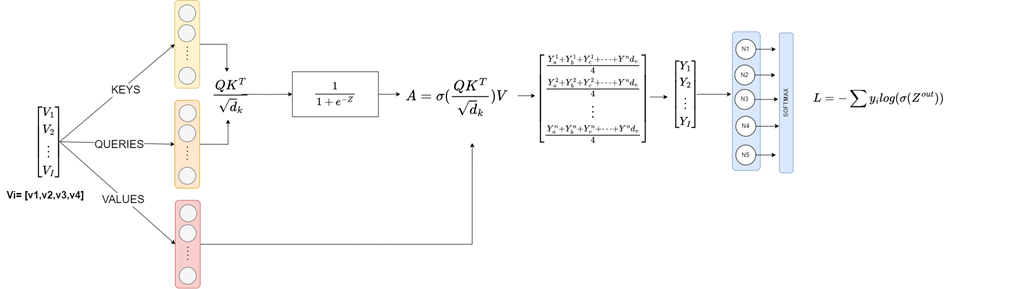

The diagram above was exported from draw.io. Its source (the exported page's mxGraphModel, read from the mxfile embedded in the PNG):
<mxGraphModel dx="24578" dy="7891" grid="0" gridSize="10" guides="1" tooltips="1" connect="1" arrows="1" fold="1" page="0" pageScale="1" pageWidth="827" pageHeight="1169" math="1" shadow="0">
  <root>
    <mxCell id="0" />
    <mxCell id="1" parent="0" />
    <mxCell id="2" value="&lt;span style=&quot;font-size: 21px; text-wrap: wrap;&quot;&gt;\begin{bmatrix}\frac{Y^1_a+Y^1_b+Y^1_c+\cdots+Y^nd_{v}}{4}\\ \frac{Y^2_a+Y^2_b+Y^2_c+\cdots+Y^nd_{v}}{4}\\ \vdots\\&amp;nbsp; \frac{Y^n_a+Y^n_b+Y^n_c+\cdots+Y^nd_{v}}{4}\\ \end{bmatrix}&lt;/span&gt;" style="text;html=1;align=center;verticalAlign=middle;resizable=0;points=[];autosize=1;strokeColor=none;fillColor=none;" vertex="1" parent="1">
      <mxGeometry x="-693" y="6132.5" width="1748" height="37" as="geometry" />
    </mxCell>
    <mxCell id="3" value="&lt;div style=&quot;font-size: 25px;&quot;&gt;&lt;font style=&quot;font-size: 25px;&quot;&gt;&lt;br&gt;&lt;/font&gt;&lt;/div&gt;&lt;div style=&quot;font-size: 25px;&quot;&gt;&lt;font style=&quot;font-size: 25px;&quot;&gt;&lt;br&gt;&lt;/font&gt;&lt;/div&gt;&lt;div style=&quot;font-size: 25px;&quot;&gt;&lt;font style=&quot;font-size: 25px;&quot;&gt;$$A=\sigma(\frac{Q K^T}{\sqrt d_k})V$$&lt;/font&gt;&lt;/div&gt;&lt;div style=&quot;font-size: 25px;&quot;&gt;&lt;font style=&quot;font-size: 25px;&quot;&gt;&lt;br&gt;&lt;/font&gt;&lt;/div&gt;&lt;div style=&quot;font-size: 30px;&quot;&gt;&lt;font style=&quot;font-size: 30px;&quot;&gt;&lt;br&gt;&lt;/font&gt;&lt;/div&gt;" style="text;html=1;align=center;verticalAlign=middle;resizable=0;points=[];autosize=1;strokeColor=none;fillColor=none;strokeWidth=4;" vertex="1" parent="1">
      <mxGeometry x="-321.8" y="6067" width="460" height="168" as="geometry" />
    </mxCell>
    <mxCell id="4" value="&lt;div style=&quot;font-size: 23px;&quot;&gt;&lt;span style=&quot;background-color: initial;&quot;&gt;&lt;br&gt;&lt;/span&gt;&lt;/div&gt;&lt;div style=&quot;font-size: 23px;&quot;&gt;&lt;span style=&quot;background-color: initial;&quot;&gt;$$\frac{Q K^T}{\sqrt d_k}$$&lt;/span&gt;&lt;/div&gt;&lt;div style=&quot;font-size: 23px;&quot;&gt;&lt;span style=&quot;background-color: initial;&quot;&gt;&lt;br&gt;&lt;/span&gt;&lt;/div&gt;" style="text;html=1;align=center;verticalAlign=middle;resizable=0;points=[];autosize=1;strokeColor=none;fillColor=none;strokeWidth=4;connectable=0;" vertex="1" parent="1">
      <mxGeometry x="-691" y="6097" width="297" height="95" as="geometry" />
    </mxCell>
    <mxCell id="5" style="rounded=0;orthogonalLoop=1;jettySize=auto;html=1;exitX=1;exitY=0.5;exitDx=0;exitDy=0;entryX=0.5;entryY=1;entryDx=0;entryDy=0;" edge="1" source="11" target="13" parent="1">
      <mxGeometry relative="1" as="geometry">
        <mxPoint x="-827" y="6227" as="sourcePoint" />
        <mxPoint x="-653" y="6021.088" as="targetPoint" />
      </mxGeometry>
    </mxCell>
    <mxCell id="6" value="&lt;font style=&quot;font-size: 22px;&quot;&gt;KEYS&lt;/font&gt;" style="edgeLabel;html=1;align=center;verticalAlign=middle;resizable=0;points=[];" vertex="1" connectable="0" parent="5">
      <mxGeometry x="0.3034" y="-2" relative="1" as="geometry">
        <mxPoint x="-20" y="22" as="offset" />
      </mxGeometry>
    </mxCell>
    <mxCell id="7" style="rounded=0;orthogonalLoop=1;jettySize=auto;html=1;exitX=1;exitY=0.5;exitDx=0;exitDy=0;entryX=0.5;entryY=1;entryDx=0;entryDy=0;" edge="1" source="11" target="22" parent="1">
      <mxGeometry relative="1" as="geometry" />
    </mxCell>
    <mxCell id="8" value="&lt;font style=&quot;font-size: 22px;&quot;&gt;QUERIES&lt;/font&gt;" style="edgeLabel;html=1;align=center;verticalAlign=middle;resizable=0;points=[];" vertex="1" connectable="0" parent="7">
      <mxGeometry x="0.2994" y="-2" relative="1" as="geometry">
        <mxPoint x="-31" as="offset" />
      </mxGeometry>
    </mxCell>
    <mxCell id="9" style="rounded=0;orthogonalLoop=1;jettySize=auto;html=1;exitX=1;exitY=0.5;exitDx=0;exitDy=0;entryX=0.5;entryY=1;entryDx=0;entryDy=0;" edge="1" source="11" target="27" parent="1">
      <mxGeometry relative="1" as="geometry" />
    </mxCell>
    <mxCell id="10" value="&lt;font style=&quot;font-size: 22px;&quot;&gt;VALUES&lt;/font&gt;" style="edgeLabel;html=1;align=center;verticalAlign=middle;resizable=0;points=[];" vertex="1" connectable="0" parent="9">
      <mxGeometry x="0.101" y="-2" relative="1" as="geometry">
        <mxPoint as="offset" />
      </mxGeometry>
    </mxCell>
    <mxCell id="11" value="&lt;font style=&quot;font-size: 21px;&quot;&gt;&amp;nbsp;&lt;br&gt;\begin{bmatrix}&lt;br&gt;V_1 \\&lt;br&gt;V_2 \\&lt;br&gt;\vdots \\&lt;br&gt;V_I \\&lt;br&gt;\end{bmatrix}&lt;br&gt;&lt;/font&gt;" style="text;html=1;align=center;verticalAlign=middle;whiteSpace=wrap;rounded=0;" vertex="1" parent="1">
      <mxGeometry x="-929" y="6152" width="44" height="170" as="geometry" />
    </mxCell>
    <mxCell id="12" value="&lt;font size=&quot;1&quot; style=&quot;&quot;&gt;&lt;b style=&quot;font-size: 20px;&quot;&gt;Vi= [v1,v2,v3,v4]&lt;/b&gt;&lt;/font&gt;" style="text;html=1;align=center;verticalAlign=middle;resizable=0;points=[];autosize=1;strokeColor=none;fillColor=none;" vertex="1" parent="1">
      <mxGeometry x="-1004" y="6323" width="180" height="40" as="geometry" />
    </mxCell>
    <mxCell id="13" value="" style="rounded=1;whiteSpace=wrap;html=1;fillColor=#fff2cc;strokeColor=#d6b656;rotation=90;" vertex="1" parent="1">
      <mxGeometry x="-718" y="6017" width="176" height="50" as="geometry" />
    </mxCell>
    <mxCell id="14" style="edgeStyle=orthogonalEdgeStyle;rounded=0;orthogonalLoop=1;jettySize=auto;html=1;entryX=0;entryY=0.5;entryDx=0;entryDy=0;" edge="1" target="16" parent="1">
      <mxGeometry relative="1" as="geometry">
        <mxPoint x="-521" y="6142" as="sourcePoint" />
      </mxGeometry>
    </mxCell>
    <mxCell id="15" style="edgeStyle=orthogonalEdgeStyle;rounded=0;orthogonalLoop=1;jettySize=auto;html=1;exitX=1;exitY=0.5;exitDx=0;exitDy=0;entryX=0;entryY=0.5;entryDx=0;entryDy=0;" edge="1" source="16" parent="1">
      <mxGeometry relative="1" as="geometry">
        <mxPoint x="-203.87" y="6142" as="targetPoint" />
      </mxGeometry>
    </mxCell>
    <mxCell id="16" value="&lt;span style=&quot;text-align: start;&quot;&gt;&lt;font style=&quot;font-size: 19px;&quot;&gt;$$\frac{1}{1+e^{-Z}}$$&lt;/font&gt;&lt;/span&gt;" style="rounded=0;whiteSpace=wrap;html=1;" vertex="1" parent="1">
      <mxGeometry x="-419.69" y="6097" width="172" height="90" as="geometry" />
    </mxCell>
    <mxCell id="17" style="edgeStyle=orthogonalEdgeStyle;rounded=0;orthogonalLoop=1;jettySize=auto;html=1;exitX=1;exitY=0.5;exitDx=0;exitDy=0;entryX=0;entryY=0.5;entryDx=0;entryDy=0;" edge="1" parent="1">
      <mxGeometry relative="1" as="geometry">
        <mxPoint x="30.99000000000001" y="6145" as="sourcePoint" />
        <mxPoint x="65.99999999999636" y="6144.499999999998" as="targetPoint" />
      </mxGeometry>
    </mxCell>
    <mxCell id="18" value="&lt;font style=&quot;font-size: 20px;&quot;&gt;&amp;nbsp;&lt;br&gt;\begin{bmatrix}&lt;br&gt;Y_1 \\&lt;br&gt;Y_2 \\&lt;br&gt;\vdots \\&lt;br&gt;Y_I \\&lt;br&gt;\end{bmatrix}&lt;br&gt;&lt;/font&gt;" style="text;html=1;align=center;verticalAlign=middle;whiteSpace=wrap;rounded=0;" vertex="1" parent="1">
      <mxGeometry x="345" y="6078.69" width="44" height="126.62" as="geometry" />
    </mxCell>
    <mxCell id="19" value="" style="ellipse;whiteSpace=wrap;html=1;aspect=fixed;fillColor=#f5f5f5;fontColor=#333333;strokeColor=#666666;" vertex="1" parent="1">
      <mxGeometry x="-647" y="5963" width="34" height="34" as="geometry" />
    </mxCell>
    <mxCell id="20" value="" style="ellipse;whiteSpace=wrap;html=1;aspect=fixed;fillColor=#f5f5f5;fontColor=#333333;strokeColor=#666666;" vertex="1" parent="1">
      <mxGeometry x="-648" y="6003" width="34" height="34" as="geometry" />
    </mxCell>
    <mxCell id="21" value="" style="ellipse;whiteSpace=wrap;html=1;aspect=fixed;fillColor=#f5f5f5;fontColor=#333333;strokeColor=#666666;" vertex="1" parent="1">
      <mxGeometry x="-647" y="6088" width="34" height="34" as="geometry" />
    </mxCell>
    <mxCell id="22" value="" style="rounded=1;whiteSpace=wrap;html=1;fillColor=#ffe6cc;strokeColor=#d79b00;rotation=90;" vertex="1" parent="1">
      <mxGeometry x="-718" y="6217" width="176" height="50" as="geometry" />
    </mxCell>
    <mxCell id="23" value="" style="ellipse;whiteSpace=wrap;html=1;aspect=fixed;fillColor=#f5f5f5;fontColor=#333333;strokeColor=#666666;" vertex="1" parent="1">
      <mxGeometry x="-646" y="6163" width="34" height="34" as="geometry" />
    </mxCell>
    <mxCell id="24" value="" style="ellipse;whiteSpace=wrap;html=1;aspect=fixed;fillColor=#f5f5f5;fontColor=#333333;strokeColor=#666666;" vertex="1" parent="1">
      <mxGeometry x="-647" y="6203" width="34" height="34" as="geometry" />
    </mxCell>
    <mxCell id="25" value="" style="ellipse;whiteSpace=wrap;html=1;aspect=fixed;fillColor=#f5f5f5;fontColor=#333333;strokeColor=#666666;" vertex="1" parent="1">
      <mxGeometry x="-647" y="6288" width="34" height="34" as="geometry" />
    </mxCell>
    <mxCell id="26" style="edgeStyle=orthogonalEdgeStyle;rounded=0;orthogonalLoop=1;jettySize=auto;html=1;exitX=0.5;exitY=0;exitDx=0;exitDy=0;entryX=0.569;entryY=1.026;entryDx=0;entryDy=0;entryPerimeter=0;" edge="1" source="27" target="3" parent="1">
      <mxGeometry relative="1" as="geometry">
        <mxPoint x="40" y="6239" as="targetPoint" />
      </mxGeometry>
    </mxCell>
    <mxCell id="27" value="" style="rounded=1;whiteSpace=wrap;html=1;fillColor=#f8cecc;strokeColor=#b85450;rotation=90;" vertex="1" parent="1">
      <mxGeometry x="-717" y="6417" width="176" height="50" as="geometry" />
    </mxCell>
    <mxCell id="28" value="" style="ellipse;whiteSpace=wrap;html=1;aspect=fixed;fillColor=#f5f5f5;fontColor=#333333;strokeColor=#666666;" vertex="1" parent="1">
      <mxGeometry x="-645" y="6363" width="34" height="34" as="geometry" />
    </mxCell>
    <mxCell id="29" value="" style="ellipse;whiteSpace=wrap;html=1;aspect=fixed;fillColor=#f5f5f5;fontColor=#333333;strokeColor=#666666;" vertex="1" parent="1">
      <mxGeometry x="-646" y="6403" width="34" height="34" as="geometry" />
    </mxCell>
    <mxCell id="30" value="" style="ellipse;whiteSpace=wrap;html=1;aspect=fixed;fillColor=#f5f5f5;fontColor=#333333;strokeColor=#666666;labelBackgroundColor=none;" vertex="1" parent="1">
      <mxGeometry x="-646" y="6488" width="34" height="34" as="geometry" />
    </mxCell>
    <mxCell id="31" value="" style="endArrow=none;dashed=1;html=1;dashPattern=1 3;strokeWidth=2;rounded=0;" edge="1" parent="1">
      <mxGeometry width="50" height="50" relative="1" as="geometry">
        <mxPoint x="-629.2" y="6473" as="sourcePoint" />
        <mxPoint x="-628.79" y="6443" as="targetPoint" />
        <Array as="points">
          <mxPoint x="-628.86" y="6453" />
        </Array>
      </mxGeometry>
    </mxCell>
    <mxCell id="32" value="" style="endArrow=none;dashed=1;html=1;dashPattern=1 3;strokeWidth=2;rounded=0;" edge="1" parent="1">
      <mxGeometry width="50" height="50" relative="1" as="geometry">
        <mxPoint x="-630.2" y="6273" as="sourcePoint" />
        <mxPoint x="-629.79" y="6243" as="targetPoint" />
        <Array as="points">
          <mxPoint x="-629.86" y="6253" />
        </Array>
      </mxGeometry>
    </mxCell>
    <mxCell id="33" value="" style="endArrow=none;dashed=1;html=1;dashPattern=1 3;strokeWidth=2;rounded=0;" edge="1" parent="1">
      <mxGeometry width="50" height="50" relative="1" as="geometry">
        <mxPoint x="-630.2" y="6073" as="sourcePoint" />
        <mxPoint x="-629.79" y="6043" as="targetPoint" />
        <Array as="points">
          <mxPoint x="-629.86" y="6053" />
        </Array>
      </mxGeometry>
    </mxCell>
    <mxCell id="34" value="" style="rounded=1;whiteSpace=wrap;html=1;fillColor=#dae8fc;strokeColor=#6c8ebf;" vertex="1" parent="1">
      <mxGeometry x="460.1800000000001" y="6017" width="56" height="277.5" as="geometry" />
    </mxCell>
    <mxCell id="35" style="edgeStyle=orthogonalEdgeStyle;rounded=0;orthogonalLoop=1;jettySize=auto;html=1;exitX=1;exitY=0.5;exitDx=0;exitDy=0;entryX=0;entryY=0.5;entryDx=0;entryDy=0;" edge="1" source="36" parent="1">
      <mxGeometry relative="1" as="geometry">
        <mxPoint x="547.1800000000001" y="6052" as="targetPoint" />
      </mxGeometry>
    </mxCell>
    <mxCell id="36" value="N1" style="ellipse;whiteSpace=wrap;html=1;aspect=fixed;" vertex="1" parent="1">
      <mxGeometry x="467.1800000000001" y="6032" width="40" height="40" as="geometry" />
    </mxCell>
    <mxCell id="37" style="edgeStyle=orthogonalEdgeStyle;rounded=0;orthogonalLoop=1;jettySize=auto;html=1;exitX=1;exitY=0.5;exitDx=0;exitDy=0;entryX=0;entryY=0.5;entryDx=0;entryDy=0;" edge="1" source="38" parent="1">
      <mxGeometry relative="1" as="geometry">
        <mxPoint x="547.1800000000001" y="6263.5" as="targetPoint" />
      </mxGeometry>
    </mxCell>
    <mxCell id="38" value="N5" style="ellipse;whiteSpace=wrap;html=1;aspect=fixed;" vertex="1" parent="1">
      <mxGeometry x="467.1800000000001" y="6243.5" width="40" height="40" as="geometry" />
    </mxCell>
    <mxCell id="39" value="SOFTMAX" style="rounded=1;whiteSpace=wrap;html=1;fillColor=#dae8fc;strokeColor=#6c8ebf;rotation=-90;" vertex="1" parent="1">
      <mxGeometry x="428.0000000000002" y="6145.5" width="280" height="27.5" as="geometry" />
    </mxCell>
    <mxCell id="40" value="&lt;div&gt;&lt;div&gt;&lt;br&gt;&lt;/div&gt;&lt;/div&gt;" style="text;html=1;align=center;verticalAlign=middle;resizable=0;points=[];autosize=1;strokeColor=none;fillColor=none;" vertex="1" parent="1">
      <mxGeometry x="873.0000000000002" y="6232.5" width="20" height="30" as="geometry" />
    </mxCell>
    <mxCell id="41" value="&lt;font style=&quot;font-size: 21px;&quot;&gt;$$L=-\sum y_ilog(\sigma(Z^{out}))$$&lt;/font&gt;" style="text;html=1;align=center;verticalAlign=middle;whiteSpace=wrap;rounded=0;" vertex="1" parent="1">
      <mxGeometry x="652.8200000000002" y="6136" width="200" height="30" as="geometry" />
    </mxCell>
    <mxCell id="42" style="edgeStyle=orthogonalEdgeStyle;rounded=0;orthogonalLoop=1;jettySize=auto;html=1;exitX=0.5;exitY=0;exitDx=0;exitDy=0;entryX=0.472;entryY=0.004;entryDx=0;entryDy=0;entryPerimeter=0;" edge="1" source="13" target="4" parent="1">
      <mxGeometry relative="1" as="geometry" />
    </mxCell>
    <mxCell id="43" style="edgeStyle=orthogonalEdgeStyle;rounded=0;orthogonalLoop=1;jettySize=auto;html=1;exitX=0.5;exitY=0;exitDx=0;exitDy=0;entryX=0.48;entryY=1.007;entryDx=0;entryDy=0;entryPerimeter=0;" edge="1" source="22" target="4" parent="1">
      <mxGeometry relative="1" as="geometry" />
    </mxCell>
    <mxCell id="44" style="edgeStyle=orthogonalEdgeStyle;rounded=0;orthogonalLoop=1;jettySize=auto;html=1;exitX=1;exitY=0.5;exitDx=0;exitDy=0;entryX=0;entryY=0.5;entryDx=0;entryDy=0;" edge="1" parent="1">
      <mxGeometry relative="1" as="geometry">
        <mxPoint x="295.86" y="6147.5" as="sourcePoint" />
        <mxPoint x="330.86999999999637" y="6146.999999999998" as="targetPoint" />
      </mxGeometry>
    </mxCell>
    <mxCell id="45" style="edgeStyle=orthogonalEdgeStyle;rounded=0;orthogonalLoop=1;jettySize=auto;html=1;exitX=1;exitY=0.5;exitDx=0;exitDy=0;" edge="1" source="46" parent="1">
      <mxGeometry relative="1" as="geometry">
        <mxPoint x="546.1904761904734" y="6103.761904761905" as="targetPoint" />
      </mxGeometry>
    </mxCell>
    <mxCell id="46" value="N2" style="ellipse;whiteSpace=wrap;html=1;aspect=fixed;" vertex="1" parent="1">
      <mxGeometry x="465.1800000000001" y="6083.5" width="40" height="40" as="geometry" />
    </mxCell>
    <mxCell id="47" value="N3" style="ellipse;whiteSpace=wrap;html=1;aspect=fixed;" vertex="1" parent="1">
      <mxGeometry x="465.1800000000001" y="6132.38" width="40" height="40" as="geometry" />
    </mxCell>
    <mxCell id="48" style="edgeStyle=orthogonalEdgeStyle;rounded=0;orthogonalLoop=1;jettySize=auto;html=1;exitX=1;exitY=0.5;exitDx=0;exitDy=0;" edge="1" source="49" parent="1">
      <mxGeometry relative="1" as="geometry">
        <mxPoint x="553.809523809523" y="6205.666666666666" as="targetPoint" />
      </mxGeometry>
    </mxCell>
    <mxCell id="49" value="N4" style="ellipse;whiteSpace=wrap;html=1;aspect=fixed;" vertex="1" parent="1">
      <mxGeometry x="467.1800000000001" y="6186" width="40" height="40" as="geometry" />
    </mxCell>
    <mxCell id="50" style="edgeStyle=orthogonalEdgeStyle;rounded=0;orthogonalLoop=1;jettySize=auto;html=1;exitX=1;exitY=0.5;exitDx=0;exitDy=0;" edge="1" source="18" parent="1">
      <mxGeometry relative="1" as="geometry">
        <mxPoint x="458" y="6142" as="targetPoint" />
      </mxGeometry>
    </mxCell>
    <mxCell id="51" style="edgeStyle=orthogonalEdgeStyle;rounded=0;orthogonalLoop=1;jettySize=auto;html=1;exitX=1;exitY=0.5;exitDx=0;exitDy=0;" edge="1" source="47" parent="1">
      <mxGeometry relative="1" as="geometry">
        <mxPoint x="552" y="6152" as="targetPoint" />
      </mxGeometry>
    </mxCell>
  </root>
</mxGraphModel>